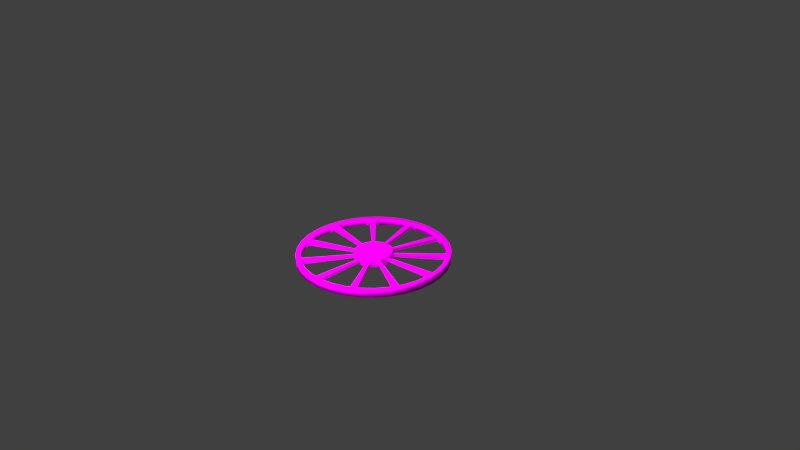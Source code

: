 # Source: Props_K.blend  (saved by Blender 2.73.0; exported with 4.5.12 LTS)
import bpy
from mathutils import Matrix  # noqa: F401  (used for matrix-valued properties, if any)

bpy.ops.wm.read_factory_settings(use_empty=True)
scene = bpy.context.scene
scene.name = 'Scene'

# ---- collections
col_collection_1 = bpy.data.collections.new('Collection 1'); scene.collection.children.link(col_collection_1)

# ---- images (referenced by path relative to the original .blend; pixels are not part of the script)
import os
ASSET_DIR = os.environ.get("B2B_ASSET_DIR", "")  # directory of the original .blend (textures are referenced by path, not embedded)
HERE = os.path.dirname(os.path.abspath(__file__))  # packed textures are extracted next to this script under _unpacked/

def load_image(name, relpath, width, height, colorspace="sRGB"):
    """Load a texture the original file referenced (path relative to the .blend, or extracted next to this script)."""
    p = next((c for c in (os.path.join(HERE, relpath), os.path.join(ASSET_DIR, relpath)) if relpath and os.path.exists(c)), "")
    if p:
        img = bpy.data.images.load(p, check_existing=True)
        img.name = name
    else:  # same state as the original file: an image datablock whose file is absent (Cycles renders it pink)
        img = bpy.data.images.new(name, width, height)
        img.source = "FILE"
        img.filepath = "//" + (relpath or name)
    img.colorspace_settings.name = colorspace
    return img
img_tex_wheel_png = load_image('tex_wheel.png', 'tex_wheel.png', 1024, 1024, 'sRGB')

# ---- materials (node trees are filled in below, after node groups)
mat_mat_props_k = bpy.data.materials.new('mat_props_k')
mat_mat_props_k.alpha_threshold = 0.0
mat_mat_props_k.roughness = 0.5

# ---- material node trees
mat_mat_props_k.use_nodes = True; mat_mat_props_k.node_tree.nodes.clear()
_N = mat_mat_props_k.node_tree.nodes; _L = mat_mat_props_k.node_tree.links
n0 = _N.new('ShaderNodeOutputMaterial'); n0.name = 'Вывод материала'; n0.location = (300, 300)
n1 = _N.new('ShaderNodeBsdfDiffuse'); n1.name = 'Диффузный BSDF'; n1.location = (10, 300)
n2 = _N.new('ShaderNodeTexImage'); n2.name = 'Изображение-текстура'; n2.location = (12, 154)
n2.width = 140
n2.image = img_tex_wheel_png
_L.new(n1.outputs[0], n0.inputs[0])
_L.new(n2.outputs[0], n1.inputs[0])
n0.is_active_output = True

# ---- world
world_world = bpy.data.worlds.new('World'); scene.world = world_world
world_world.color = (0.05088, 0.05088, 0.05088)
world_world.use_sun_shadow = False
world_world.sun_shadow_jitter_overblur = 0.0
world_world.cycles.sampling_method = 'MANUAL'
world_world.cycles.sample_map_resolution = 256

# ---- cameras
cam_camera = bpy.data.cameras.new('Camera')
cam_camera.clip_end = 100.0
cam_camera.lens = 35.0
cam_camera.sensor_width = 32.0
cam_camera.sensor_height = 18.0
cam_camera.ortho_scale = 7.314
cam_camera.dof.focus_distance = 0.0

# ---- lights
light_x = bpy.data.lights.new('Область', 'AREA')
light_x.transmission_factor = 0.0
light_x.energy = 78.54
light_x.shadow_buffer_clip_start = 0.5
light_x.shadow_soft_size = 0.1
light_x.shadow_maximum_resolution = 0.006
light_x.use_absolute_resolution = True
light_x.size = 0.1
light_x.size_y = 0.1
light_x.cycles.use_multiple_importance_sampling = False

# ---- meshes
me_002 = bpy.data.meshes.new('Цилиндр.002')
me_002.from_pydata([(-0.01709, 0.1216, 0.06679), (-1.418e-09, 2.045e-08, 0.05027), (-0.03419, 0.2433, -0.05615), (-0.03419, 0.2433, 0.05615), (0.03573, 0.243, -0.05615), (0.03573, 0.243, 0.05615), (0.1028, 0.2231, -0.05615), (0.1028, 0.2231, 0.05615), (0.1615, 0.1851, -0.05615), (0.1615, 0.1851, 0.05615), (0.2071, 0.1322, -0.05615), (0.2071, 0.1322, 0.05615), (0.2359, 0.06846, -0.05615), (0.2359, 0.06846, 0.05615), (0.2457, -0.0007796, -0.05615), (0.2457, -0.0007796, 0.05615), (0.2355, -0.06996, -0.05615), (0.2355, -0.06996, 0.05615), (0.2062, -0.1335, -0.05615), (0.2062, -0.1335, 0.05615), (0.1603, -0.1862, -0.05615), (0.1603, -0.1862, 0.05615), (0.1013, -0.2238, -0.05615), (0.1013, -0.2238, 0.05615), (0.03419, -0.2433, -0.05615), (0.03419, -0.2433, 0.05615), (-0.03573, -0.243, -0.05615), (-0.03573, -0.243, 0.05615), (-0.1028, -0.2231, -0.05615), (-0.1028, -0.2231, 0.05615), (-0.1615, -0.1851, -0.05615), (-0.1615, -0.1851, 0.05615), (-0.2071, -0.1322, -0.05615), (-0.2071, -0.1322, 0.05615), (-0.2359, -0.06846, -0.05615), (-0.2359, -0.06846, 0.05615), (-0.2457, 0.0007794, -0.05615), (-0.2457, 0.0007794, 0.05615), (-0.2355, 0.06996, -0.05615), (-0.2355, 0.06996, 0.05615), (-0.2062, 0.1335, -0.05615), (-0.2062, 0.1335, 0.05615), (-0.1603, 0.1862, -0.05615), (-0.1603, 0.1862, 0.05615), (-0.1013, 0.2238, -0.05615), (-0.1013, 0.2238, 0.05615), (-0.05338, 0.2504, -0.01783), (-0.05338, 0.2504, 0.01783), (0.05511, 0.25, -0.01769), (0.05511, 0.25, 0.01769), (0.0903, 0.2395, -0.01769), (0.0903, 0.2395, 0.01769), (0.1815, 0.1805, -0.01769), (0.1815, 0.1805, 0.01769), (0.2055, 0.1527, -0.01769), (0.2055, 0.1527, 0.01769), (0.2503, 0.05371, -0.01769), (0.2503, 0.05371, 0.01769), (0.2554, 0.01736, -0.01769), (0.2554, 0.01736, 0.01769), (0.2396, -0.09013, -0.01769), (0.2396, -0.09013, 0.01769), (0.2242, -0.1235, -0.01769), (0.2242, -0.1235, 0.01769), (0.1528, -0.2054, -0.01769), (0.1528, -0.2054, 0.01769), (0.1219, -0.2251, -0.01769), (0.1219, -0.2251, 0.01769), (0.01754, -0.2554, -0.01769), (0.01754, -0.2554, 0.01769), (-0.01916, -0.2553, -0.01769), (-0.01916, -0.2553, 0.01769), (-0.1233, -0.2243, -0.01769), (-0.1233, -0.2243, 0.01769), (-0.1541, -0.2044, -0.01769), (-0.1541, -0.2044, 0.01769), (-0.225, -0.122, -0.01769), (-0.225, -0.122, 0.01769), (-0.2402, -0.08861, -0.01769), (-0.2402, -0.08861, 0.01769), (-0.2553, 0.01898, -0.01769), (-0.2553, 0.01898, 0.01769), (-0.2499, 0.0553, -0.01769), (-0.2499, 0.0553, 0.01769), (-0.2045, 0.154, -0.01769), (-0.2045, 0.154, 0.01769), (-0.1804, 0.1816, -0.01769), (-0.1804, 0.1816, 0.01769), (-0.08892, 0.24, -0.01783), (-0.08892, 0.24, 0.01783), (0.0, 1.0, -0.05), (0.0, 1.0, 0.05), (0.1893, 0.9819, -0.05), (0.1893, 0.9819, 0.05), (0.3717, 0.9284, -0.05), (0.3717, 0.9284, 0.05), (0.5406, 0.8413, -0.05), (0.5406, 0.8413, 0.05), (0.6901, 0.7237, -0.05), (0.6901, 0.7237, 0.05), (0.8146, 0.5801, -0.05), (0.8146, 0.5801, 0.05), (0.9096, 0.4154, -0.05), (0.9096, 0.4154, 0.05), (0.9718, 0.2358, -0.05), (0.9718, 0.2358, 0.05), (0.9989, 0.04758, -0.05), (0.9989, 0.04758, 0.05), (0.9898, -0.1423, -0.05), (0.9898, -0.1423, 0.05), (0.945, -0.3271, -0.05), (0.945, -0.3271, 0.05), (0.866, -0.5, -0.05), (0.866, -0.5, 0.05), (0.7557, -0.6549, -0.05), (0.7557, -0.6549, 0.05), (0.6182, -0.7861, -0.05), (0.6182, -0.7861, 0.05), (0.4582, -0.8888, -0.05), (0.4582, -0.8888, 0.05), (0.2817, -0.9595, -0.05), (0.2817, -0.9595, 0.05), (0.09506, -0.9955, -0.05), (0.09506, -0.9955, 0.05), (-0.09506, -0.9955, -0.05), (-0.09506, -0.9955, 0.05), (-0.2817, -0.9595, -0.05), (-0.2817, -0.9595, 0.05), (-0.4582, -0.8888, -0.05), (-0.4582, -0.8888, 0.05), (-0.6182, -0.7861, -0.05), (-0.6182, -0.7861, 0.05), (-0.7558, -0.6549, -0.05), (-0.7558, -0.6549, 0.05), (-0.866, -0.5, -0.05), (-0.866, -0.5, 0.05), (-0.945, -0.3271, -0.05), (-0.945, -0.3271, 0.05), (-0.9898, -0.1423, -0.05), (-0.9898, -0.1423, 0.05), (-0.9989, 0.04758, -0.05), (-0.9989, 0.04758, 0.05), (-0.9718, 0.2358, -0.05), (-0.9718, 0.2358, 0.05), (-0.9096, 0.4154, -0.05), (-0.9096, 0.4154, 0.05), (-0.8146, 0.5801, -0.05), (-0.8146, 0.5801, 0.05), (-0.6901, 0.7237, -0.05), (-0.6901, 0.7237, 0.05), (-0.5406, 0.8413, -0.05), (-0.5406, 0.8413, 0.05), (-0.3717, 0.9284, -0.05), (-0.3717, 0.9284, 0.05), (-0.1892, 0.9819, -0.05), (-0.1892, 0.9819, 0.05), (3.576e-09, 0.94, -0.047), (3.576e-09, 0.94, 0.047), (0.1779, 0.923, -0.047), (0.1779, 0.923, 0.047), (0.3494, 0.8727, -0.047), (0.3494, 0.8727, 0.047), (0.5082, 0.7908, -0.047), (0.5082, 0.7908, 0.047), (0.6487, 0.6803, -0.047), (0.6487, 0.6803, 0.047), (0.7657, 0.5453, -0.047), (0.7657, 0.5453, 0.047), (0.8551, 0.3905, -0.047), (0.8551, 0.3905, 0.047), (0.9135, 0.2216, -0.047), (0.9135, 0.2216, 0.047), (0.9389, 0.04473, -0.047), (0.9389, 0.04473, 0.047), (0.9304, -0.1338, -0.047), (0.9304, -0.1338, 0.047), (0.8883, -0.3074, -0.047), (0.8883, -0.3074, 0.047), (0.8141, -0.47, -0.047), (0.8141, -0.47, 0.047), (0.7104, -0.6156, -0.047), (0.7104, -0.6156, 0.047), (0.5811, -0.7389, -0.047), (0.5811, -0.7389, 0.047), (0.4307, -0.8355, -0.047), (0.4307, -0.8355, 0.047), (0.2648, -0.9019, -0.047), (0.2648, -0.9019, 0.047), (0.08935, -0.9357, -0.047), (0.08935, -0.9357, 0.047), (-0.08935, -0.9357, -0.047), (-0.08935, -0.9357, 0.047), (-0.2648, -0.9019, -0.047), (-0.2648, -0.9019, 0.047), (-0.4307, -0.8355, -0.047), (-0.4307, -0.8355, 0.047), (-0.5811, -0.7389, -0.047), (-0.5811, -0.7389, 0.047), (-0.7104, -0.6156, -0.047), (-0.7104, -0.6156, 0.047), (-0.8141, -0.47, -0.047), (-0.8141, -0.47, 0.047), (-0.8883, -0.3074, -0.047), (-0.8883, -0.3074, 0.047), (-0.9304, -0.1338, -0.047), (-0.9304, -0.1338, 0.047), (-0.9389, 0.04473, -0.047), (-0.9389, 0.04473, 0.047), (-0.9135, 0.2216, -0.047), (-0.9135, 0.2216, 0.047), (-0.8551, 0.3905, -0.047), (-0.8551, 0.3905, 0.047), (-0.7657, 0.5453, -0.047), (-0.7657, 0.5453, 0.047), (-0.6487, 0.6803, -0.047), (-0.6487, 0.6803, 0.047), (-0.5082, 0.7908, -0.047), (-0.5082, 0.7908, 0.047), (-0.3494, 0.8727, -0.047), (-0.3494, 0.8727, 0.047), (-0.1779, 0.923, -0.047), (-0.1779, 0.923, 0.047), (0.2163, 0.8921, -0.02303), (0.2163, 0.8921, 0.02303), (0.3003, 0.8674, -0.02303), (0.3003, 0.8674, 0.02303), (0.6643, 0.6335, -0.02303), (0.6643, 0.6335, 0.02303), (0.7216, 0.5674, -0.02303), (0.7216, 0.5674, 0.02303), (0.9013, 0.1738, -0.02303), (0.9013, 0.1738, 0.02303), (0.9138, 0.08716, -0.02303), (0.9138, 0.08716, 0.02303), (0.8522, -0.3411, -0.02303), (0.8522, -0.3411, 0.02303), (0.8158, -0.4207, -0.02303), (0.8158, -0.4207, 0.02303), (0.5325, -0.7477, -0.02303), (0.5325, -0.7477, 0.02303), (0.4589, -0.795, -0.02303), (0.4589, -0.795, 0.02303), (0.04378, -0.9169, -0.02303), (0.04378, -0.9169, 0.02303), (-0.04378, -0.9169, -0.02303), (-0.04378, -0.9169, 0.02303), (-0.4589, -0.795, -0.02303), (-0.4589, -0.795, 0.02303), (-0.5325, -0.7477, -0.02303), (-0.5325, -0.7477, 0.02303), (-0.8158, -0.4207, -0.02303), (-0.8158, -0.4207, 0.02303), (-0.8522, -0.3411, -0.02303), (-0.8522, -0.3411, 0.02303), (-0.9138, 0.08716, -0.02303), (-0.9138, 0.08716, 0.02303), (-0.9013, 0.1738, -0.02303), (-0.9013, 0.1738, 0.02303), (-0.7216, 0.5674, -0.02303), (-0.7216, 0.5674, 0.02303), (-0.6643, 0.6335, -0.02303), (-0.6643, 0.6335, 0.02303), (-0.3003, 0.8674, -0.02303), (-0.3003, 0.8674, 0.02303), (-0.2163, 0.8921, -0.02303), (-0.2163, 0.8921, 0.02303), (0.01787, 0.1215, -0.03963), (-0.01709, 0.1216, -0.03963), (0.05138, 0.1116, -0.03963), (0.08073, 0.09257, -0.03963), (0.1035, 0.06608, -0.03963), (0.118, 0.03423, -0.03963), (0.1228, -0.0003898, -0.03963), (0.1177, -0.03498, -0.03963), (0.1031, -0.06673, -0.03963), (0.08014, -0.09308, -0.03963), (0.05067, -0.1119, -0.03963), (0.01709, -0.1216, -0.03963), (-0.01787, -0.1215, -0.03963), (-0.05138, -0.1116, -0.03963), (-0.08073, -0.09257, -0.03963), (-0.1035, -0.06608, -0.03963), (-0.118, -0.03423, -0.03963), (-0.1228, 0.0003897, -0.03963), (-0.1177, 0.03498, -0.03963), (-0.1031, 0.06673, -0.03963), (-0.08014, 0.09308, -0.03963), (-0.05067, 0.1119, -0.03963), (0.01787, 0.1215, 0.06679), (0.05138, 0.1116, 0.06679), (0.08073, 0.09257, 0.06679), (0.1035, 0.06608, 0.06679), (0.118, 0.03423, 0.06679), (0.1228, -0.0003898, 0.06679), (0.1177, -0.03498, 0.06679), (0.1031, -0.06673, 0.06679), (0.08014, -0.09308, 0.06679), (0.05067, -0.1119, 0.06679), (0.01709, -0.1216, 0.06679), (-0.01787, -0.1215, 0.06679), (-0.05138, -0.1116, 0.06679), (-0.08073, -0.09257, 0.06679), (-0.1035, -0.06608, 0.06679), (-0.118, -0.03423, 0.06679), (-0.1228, 0.0003897, 0.06679), (-0.1177, 0.03498, 0.06679), (-0.1031, 0.06673, 0.06679), (-0.08014, 0.09308, 0.06679), (-0.05067, 0.1119, 0.06679)], [], [(267, 2, 4, 266), (288, 5, 3, 0), (2, 3, 5, 4), (266, 4, 6, 268), (289, 7, 5, 288), (268, 6, 8, 269), (290, 9, 7, 289), (6, 7, 9, 8), (269, 8, 10, 270), (291, 11, 9, 290), (270, 10, 12, 271), (292, 13, 11, 291), (10, 11, 13, 12), (271, 12, 14, 272), (293, 15, 13, 292), (272, 14, 16, 273), (294, 17, 15, 293), (14, 15, 17, 16), (273, 16, 18, 274), (295, 19, 17, 294), (274, 18, 20, 275), (296, 21, 19, 295), (18, 19, 21, 20), (275, 20, 22, 276), (297, 23, 21, 296), (276, 22, 24, 277), (298, 25, 23, 297), (22, 23, 25, 24), (277, 24, 26, 278), (299, 27, 25, 298), (278, 26, 28, 279), (300, 29, 27, 299), (26, 27, 29, 28), (279, 28, 30, 280), (301, 31, 29, 300), (280, 30, 32, 281), (302, 33, 31, 301), (30, 31, 33, 32), (281, 32, 34, 282), (303, 35, 33, 302), (282, 34, 36, 283), (304, 37, 35, 303), (34, 35, 37, 36), (283, 36, 38, 284), (305, 39, 37, 304), (284, 38, 40, 285), (306, 41, 39, 305), (38, 39, 41, 40), (285, 40, 42, 286), (307, 43, 41, 306), (286, 42, 44, 287), (308, 45, 43, 307), (42, 43, 45, 44), (287, 44, 2, 267), (0, 3, 45, 308), (2, 44, 88, 46), (37, 39, 83, 81), (3, 2, 46, 47), (24, 25, 69, 68), (5, 7, 51, 49), (34, 32, 76, 78), (27, 26, 70, 71), (41, 43, 87, 85), (28, 29, 73, 72), (38, 36, 80, 82), (31, 30, 74, 75), (9, 11, 55, 53), (6, 4, 48, 50), (32, 33, 77, 76), (42, 40, 84, 86), (13, 15, 59, 57), (35, 34, 78, 79), (10, 8, 52, 54), (36, 37, 81, 80), (45, 3, 47, 89), (39, 38, 82, 83), (4, 5, 49, 48), (17, 19, 63, 61), (40, 41, 85, 84), (7, 6, 50, 51), (14, 12, 56, 58), (43, 42, 86, 87), (21, 23, 67, 65), (8, 9, 53, 52), (44, 45, 89, 88), (18, 16, 60, 62), (11, 10, 54, 55), (12, 13, 57, 56), (25, 27, 71, 69), (15, 14, 58, 59), (22, 20, 64, 66), (29, 31, 75, 73), (16, 17, 61, 60), (26, 24, 68, 70), (19, 18, 62, 63), (20, 21, 65, 64), (33, 35, 79, 77), (23, 22, 66, 67), (30, 28, 72, 74), (90, 91, 93, 92), (92, 93, 95, 94), (94, 95, 97, 96), (96, 97, 99, 98), (98, 99, 101, 100), (100, 101, 103, 102), (102, 103, 105, 104), (104, 105, 107, 106), (106, 107, 109, 108), (108, 109, 111, 110), (110, 111, 113, 112), (112, 113, 115, 114), (114, 115, 117, 116), (116, 117, 119, 118), (118, 119, 121, 120), (120, 121, 123, 122), (122, 123, 125, 124), (124, 125, 127, 126), (126, 127, 129, 128), (128, 129, 131, 130), (130, 131, 133, 132), (132, 133, 135, 134), (134, 135, 137, 136), (136, 137, 139, 138), (138, 139, 141, 140), (140, 141, 143, 142), (142, 143, 145, 144), (144, 145, 147, 146), (146, 147, 149, 148), (148, 149, 151, 150), (150, 151, 153, 152), (152, 153, 155, 154), (154, 155, 91, 90), (156, 158, 159, 157), (184, 240, 238, 182), (160, 162, 163, 161), (162, 164, 165, 163), (194, 246, 247, 195), (166, 168, 169, 167), (168, 170, 171, 169), (203, 253, 252, 202), (172, 174, 175, 173), (174, 176, 177, 175), (213, 259, 261, 215), (178, 180, 181, 179), (180, 182, 183, 181), (176, 234, 235, 177), (184, 186, 187, 185), (186, 188, 189, 187), (166, 228, 226, 164), (190, 192, 193, 191), (192, 194, 195, 193), (185, 241, 240, 184), (196, 198, 199, 197), (198, 200, 201, 199), (195, 247, 249, 197), (202, 204, 205, 203), (204, 206, 207, 205), (208, 256, 254, 206), (208, 210, 211, 209), (210, 212, 213, 211), (218, 262, 263, 219), (214, 216, 217, 215), (216, 218, 219, 217), (158, 222, 223, 159), (220, 156, 157, 221), (117, 183, 185, 119), (143, 209, 211, 145), (147, 213, 215, 149), (118, 184, 182, 116), (92, 158, 156, 90), (122, 188, 186, 120), (105, 171, 173, 107), (109, 175, 177, 111), (152, 218, 216, 150), (135, 201, 203, 137), (90, 156, 220, 154), (110, 176, 174, 108), (139, 205, 207, 141), (114, 180, 178, 112), (97, 163, 165, 99), (101, 167, 169, 103), (144, 210, 208, 142), (127, 193, 195, 129), (148, 214, 212, 146), (102, 168, 166, 100), (131, 197, 199, 133), (106, 172, 170, 104), (93, 159, 161, 95), (119, 185, 187, 121), (136, 202, 200, 134), (140, 206, 204, 138), (94, 160, 158, 92), (123, 189, 191, 125), (98, 164, 162, 96), (153, 219, 221, 155), (111, 177, 179, 113), (128, 194, 192, 126), (132, 198, 196, 130), (115, 181, 183, 117), (145, 211, 213, 147), (149, 215, 217, 151), (120, 186, 184, 118), (103, 169, 171, 105), (124, 190, 188, 122), (107, 173, 175, 109), (150, 216, 214, 148), (154, 220, 218, 152), (137, 203, 205, 139), (112, 178, 176, 110), (141, 207, 209, 143), (95, 161, 163, 97), (99, 165, 167, 101), (116, 182, 180, 114), (142, 208, 206, 140), (146, 212, 210, 144), (129, 195, 197, 131), (104, 170, 168, 102), (133, 199, 201, 135), (91, 157, 159, 93), (108, 174, 172, 106), (134, 200, 198, 132), (138, 204, 202, 136), (121, 187, 189, 123), (96, 162, 160, 94), (125, 191, 193, 127), (151, 217, 219, 153), (100, 166, 164, 98), (155, 221, 157, 91), (126, 192, 190, 124), (130, 196, 194, 128), (113, 179, 181, 115), (171, 231, 233, 173), (161, 225, 224, 160), (221, 265, 264, 220), (212, 258, 259, 213), (179, 237, 236, 178), (202, 252, 250, 200), (189, 243, 245, 191), (170, 230, 231, 171), (160, 224, 222, 158), (220, 264, 262, 218), (207, 255, 257, 209), (197, 249, 248, 196), (188, 242, 243, 189), (178, 236, 234, 176), (165, 227, 229, 167), (215, 261, 260, 214), (183, 239, 241, 185), (173, 233, 232, 172), (206, 254, 255, 207), (196, 248, 246, 194), (164, 226, 227, 165), (214, 260, 258, 212), (201, 251, 253, 203), (191, 245, 244, 190), (159, 223, 225, 161), (182, 238, 239, 183), (172, 232, 230, 170), (219, 263, 265, 221), (209, 257, 256, 208), (190, 244, 242, 188), (177, 235, 237, 179), (167, 229, 228, 166), (200, 250, 251, 201), (76, 250, 252, 78), (78, 252, 253, 79), (79, 253, 251, 77), (77, 251, 250, 76), (72, 246, 248, 74), (74, 248, 249, 75), (75, 249, 247, 73), (73, 247, 246, 72), (80, 254, 256, 82), (82, 256, 257, 83), (83, 257, 255, 81), (81, 255, 254, 80), (68, 242, 244, 70), (70, 244, 245, 71), (71, 245, 243, 69), (69, 243, 242, 68), (64, 238, 240, 66), (66, 240, 241, 67), (67, 241, 239, 65), (65, 239, 238, 64), (60, 234, 236, 62), (62, 236, 237, 63), (63, 237, 235, 61), (61, 235, 234, 60), (56, 230, 232, 58), (58, 232, 233, 59), (59, 233, 231, 57), (57, 231, 230, 56), (52, 226, 228, 54), (54, 228, 229, 55), (55, 229, 227, 53), (53, 227, 226, 52), (48, 222, 224, 50), (50, 224, 225, 51), (51, 225, 223, 49), (49, 223, 222, 48), (47, 265, 263, 89), (89, 263, 262, 88), (88, 262, 264, 46), (46, 264, 265, 47), (84, 258, 260, 86), (86, 260, 261, 87), (87, 261, 259, 85), (85, 259, 258, 84), (1, 0, 308), (1, 308, 307), (1, 307, 306), (1, 306, 305), (1, 305, 304), (1, 304, 303), (1, 303, 302), (1, 302, 301), (1, 301, 300), (1, 300, 299), (1, 299, 298), (1, 298, 297), (1, 297, 296), (1, 296, 295), (1, 295, 294), (1, 294, 293), (1, 293, 292), (1, 292, 291), (1, 291, 290), (1, 290, 289), (1, 289, 288), (1, 288, 0), (287, 267, 266, 268, 269, 270, 271, 272, 273, 274, 275, 276, 277, 278, 279, 280, 281, 282, 283, 284, 285, 286)])
me_002.polygons.foreach_set('use_smooth', [0, 0, 0, 0, 0, 0, 0, 0, 0, 0, 0, 0, 0, 0, 0, 0, 0, 0, 0, 0, 0, 0, 0, 0, 0, 0, 0, 0, 0, 0, 0, 0, 0, 0, 0, 0, 0, 0, 0, 0, 0, 0, 0, 0, 0, 0, 0, 0, 0, 0, 0, 0, 0, 0, 0, 0, 0, 0, 0, 0, 0, 0, 0, 0, 0, 0, 0, 0, 0, 0, 0, 0, 0, 0, 0, 0, 0, 0, 0, 0, 0, 0, 0, 0, 0, 0, 0, 0, 0, 0, 0, 0, 0, 0, 0, 0, 0, 0, 0, 1, 1, 1, 1, 1, 1, 1, 1, 1, 1, 1, 1, 1, 1, 1, 1, 1, 1, 1, 1, 1, 1, 1, 1, 1, 1, 1, 1, 1, 1, 1, 1, 1, 1, 0, 1, 1, 0, 1, 1, 0, 1, 1, 0, 1, 1, 0, 1, 1, 0, 1, 1, 0, 1, 1, 0, 1, 1, 0, 1, 1, 0, 1, 1, 0, 1, 0, 0, 0, 0, 0, 0, 0, 0, 0, 0, 0, 0, 0, 0, 0, 0, 0, 0, 0, 0, 0, 0, 0, 0, 0, 0, 0, 0, 0, 0, 0, 0, 0, 0, 0, 0, 0, 0, 0, 0, 0, 0, 0, 0, 0, 0, 0, 0, 0, 0, 0, 0, 0, 0, 0, 0, 0, 0, 0, 0, 0, 0, 0, 0, 0, 0, 0, 0, 0, 0, 0, 0, 0, 0, 0, 0, 0, 0, 0, 0, 0, 0, 0, 0, 0, 0, 0, 0, 0, 0, 0, 0, 0, 0, 0, 0, 0, 0, 0, 0, 0, 0, 0, 0, 0, 0, 0, 0, 0, 0, 0, 0, 0, 0, 0, 0, 0, 0, 0, 0, 0, 0, 0, 0, 0, 0, 0, 0, 0, 0, 0, 0, 0, 0, 0, 0, 0, 0, 0, 0, 0, 0, 0, 0, 0, 0, 0, 0, 0, 0, 0, 0, 0, 0, 0, 0, 0, 0, 0, 0, 0, 0, 0, 0, 0, 0])
_uv = me_002.uv_layers.new(name='UVMap')
_uv.uv.foreach_set('vector', [0.0949, 0.1241, 0.05581, 0.1185, 0.06214, 0.09685, 0.09807, 0.1133, 0.211, 0.2687, 0.1719, 0.2744, 0.1719, 0.2518, 0.211, 0.2574, 0.06609, 0.3045, 0.02998, 0.3045, 0.02998, 0.2829, 0.06609, 0.2829, 0.09807, 0.1133, 0.06214, 0.09685, 0.0743, 0.07787, 0.1041, 0.1038, 0.2141, 0.2795, 0.1782, 0.296, 0.1719, 0.2744, 0.211, 0.2687, 0.1041, 0.1038, 0.0743, 0.07787, 0.09129, 0.0631, 0.1126, 0.09643, 0.2202, 0.289, 0.1904, 0.315, 0.1782, 0.296, 0.2141, 0.2795, 0.1619, 0.38, 0.1619, 0.3907, 0.1565, 0.3907, 0.1565, 0.38, 0.1126, 0.09643, 0.09129, 0.0631, 0.1117, 0.05373, 0.1229, 0.09175, 0.2287, 0.2964, 0.2074, 0.3298, 0.1904, 0.315, 0.2202, 0.289, 0.1229, 0.09175, 0.1117, 0.05373, 0.134, 0.05052, 0.134, 0.09014, 0.2389, 0.3011, 0.2278, 0.3391, 0.2074, 0.3298, 0.2287, 0.2964, 0.2677, 0.3756, 0.2784, 0.3756, 0.2784, 0.3823, 0.2677, 0.3823, 0.134, 0.09014, 0.134, 0.05052, 0.1562, 0.05373, 0.1451, 0.09175, 0.2501, 0.3027, 0.2501, 0.3423, 0.2278, 0.3391, 0.2389, 0.3011, 0.1451, 0.09175, 0.1562, 0.05373, 0.1767, 0.0631, 0.1553, 0.09643, 0.2612, 0.3011, 0.2723, 0.3391, 0.2501, 0.3423, 0.2501, 0.3027, 0.2186, 0.3873, 0.2186, 0.3979, 0.2128, 0.3979, 0.2128, 0.3873, 0.1553, 0.09643, 0.1767, 0.0631, 0.1937, 0.07787, 0.1638, 0.1038, 0.2714, 0.2964, 0.2928, 0.3298, 0.2723, 0.3391, 0.2612, 0.3011, 0.1638, 0.1038, 0.1937, 0.07787, 0.2058, 0.09685, 0.1699, 0.1133, 0.2799, 0.289, 0.3098, 0.315, 0.2928, 0.3298, 0.2714, 0.2964, 0.1728, 0.3873, 0.1728, 0.3766, 0.1784, 0.3766, 0.1784, 0.3873, 0.1699, 0.1133, 0.2058, 0.09685, 0.2122, 0.1185, 0.1731, 0.1241, 0.286, 0.2795, 0.3219, 0.296, 0.3098, 0.315, 0.2799, 0.289, 0.1731, 0.1241, 0.2122, 0.1185, 0.2122, 0.141, 0.1731, 0.1354, 0.2892, 0.2687, 0.3282, 0.2744, 0.3219, 0.296, 0.286, 0.2795, 0.2299, 0.382, 0.2192, 0.382, 0.2192, 0.3753, 0.2299, 0.3753, 0.1731, 0.1354, 0.2122, 0.141, 0.2058, 0.1627, 0.1699, 0.1462, 0.2892, 0.2574, 0.3282, 0.2518, 0.3282, 0.2744, 0.2892, 0.2687, 0.1699, 0.1462, 0.2058, 0.1627, 0.1937, 0.1817, 0.1638, 0.1557, 0.286, 0.2466, 0.3219, 0.2302, 0.3282, 0.2518, 0.2892, 0.2574, 0.1921, 0.3824, 0.1921, 0.3717, 0.1977, 0.3717, 0.1977, 0.3824, 0.1638, 0.1557, 0.1937, 0.1817, 0.1767, 0.1964, 0.1553, 0.1631, 0.2799, 0.2371, 0.3098, 0.2112, 0.3219, 0.2302, 0.286, 0.2466, 0.1553, 0.1631, 0.1767, 0.1964, 0.1562, 0.2058, 0.1451, 0.1678, 0.2714, 0.2298, 0.2928, 0.1964, 0.3098, 0.2112, 0.2799, 0.2371, 0.2022, 0.3971, 0.2022, 0.3864, 0.208, 0.3864, 0.208, 0.3971, 0.1451, 0.1678, 0.1562, 0.2058, 0.134, 0.209, 0.134, 0.1694, 0.2612, 0.2251, 0.2723, 0.187, 0.2928, 0.1964, 0.2714, 0.2298, 0.134, 0.1694, 0.134, 0.209, 0.1117, 0.2058, 0.1229, 0.1678, 0.2501, 0.2235, 0.2501, 0.1838, 0.2723, 0.187, 0.2612, 0.2251, 0.1514, 0.3135, 0.1152, 0.3135, 0.1152, 0.291, 0.1514, 0.291, 0.1229, 0.1678, 0.1117, 0.2058, 0.09129, 0.1964, 0.1126, 0.1631, 0.2389, 0.2251, 0.2278, 0.187, 0.2501, 0.1838, 0.2501, 0.2235, 0.1126, 0.1631, 0.09129, 0.1964, 0.0743, 0.1817, 0.1041, 0.1557, 0.2287, 0.2298, 0.2074, 0.1964, 0.2278, 0.187, 0.2389, 0.2251, 0.3298, 0.381, 0.3298, 0.3916, 0.3244, 0.3916, 0.3244, 0.381, 0.1041, 0.1557, 0.0743, 0.1817, 0.06214, 0.1627, 0.09807, 0.1462, 0.2202, 0.2371, 0.1904, 0.2112, 0.2074, 0.1964, 0.2287, 0.2298, 0.09807, 0.1462, 0.06214, 0.1627, 0.05581, 0.141, 0.0949, 0.1354, 0.2141, 0.2466, 0.1782, 0.2302, 0.1904, 0.2112, 0.2202, 0.2371, 0.06609, 0.3487, 0.02998, 0.3487, 0.02998, 0.3271, 0.06609, 0.3271, 0.0949, 0.1354, 0.05581, 0.141, 0.05581, 0.1185, 0.0949, 0.1241, 0.211, 0.2574, 0.1719, 0.2518, 0.1782, 0.2302, 0.2141, 0.2466, 0.06609, 0.3045, 0.06609, 0.3271, 0.05377, 0.3218, 0.05377, 0.3098, 0.1152, 0.291, 0.1152, 0.2697, 0.1276, 0.2735, 0.1276, 0.2847, 0.02998, 0.3045, 0.06609, 0.3045, 0.05377, 0.3098, 0.0423, 0.3098, 0.2299, 0.3753, 0.2192, 0.3753, 0.2229, 0.3735, 0.2262, 0.3735, 0.02998, 0.2829, 0.02998, 0.264, 0.04235, 0.2663, 0.04235, 0.2763, 0.1514, 0.3135, 0.1514, 0.3354, 0.139, 0.3312, 0.139, 0.3197, 0.8138, 0.1162, 0.8138, 0.1304, 0.8119, 0.1255, 0.8119, 0.121, 0.02998, 0.3678, 0.02998, 0.3487, 0.04235, 0.3554, 0.04235, 0.3654, 0.2848, 0.3147, 0.2848, 0.3254, 0.2829, 0.3218, 0.2829, 0.3184, 0.1514, 0.2697, 0.1514, 0.291, 0.139, 0.2847, 0.139, 0.2735, 0.2022, 0.3864, 0.2022, 0.3971, 0.2003, 0.3934, 0.2003, 0.39, 0.2784, 0.3693, 0.2784, 0.3756, 0.2747, 0.3738, 0.2747, 0.3705, 0.06609, 0.264, 0.06609, 0.2829, 0.05372, 0.2763, 0.05372, 0.2663, 0.2842, 0.3254, 0.2842, 0.3361, 0.2829, 0.3324, 0.2829, 0.3291, 0.06609, 0.3487, 0.06609, 0.3678, 0.05372, 0.3654, 0.05372, 0.3554, 0.2784, 0.3823, 0.2784, 0.3887, 0.2747, 0.3875, 0.2747, 0.3841, 0.1152, 0.3135, 0.1514, 0.3135, 0.139, 0.3197, 0.1276, 0.3197, 0.2677, 0.3756, 0.2677, 0.3693, 0.2714, 0.3705, 0.2714, 0.3738, 0.1514, 0.291, 0.1152, 0.291, 0.1276, 0.2847, 0.139, 0.2847, 0.02998, 0.3271, 0.02998, 0.3045, 0.0423, 0.3098, 0.0423, 0.3218, 0.8142, 0.08776, 0.8142, 0.102, 0.8119, 0.0971, 0.8119, 0.09263, 0.06609, 0.2829, 0.02998, 0.2829, 0.04235, 0.2763, 0.05372, 0.2763, 0.2128, 0.3979, 0.2083, 0.3979, 0.2085, 0.3943, 0.2109, 0.3943, 0.3244, 0.381, 0.3244, 0.3916, 0.3225, 0.388, 0.3225, 0.3846, 0.1619, 0.3907, 0.1619, 0.38, 0.1638, 0.3837, 0.1638, 0.3871, 0.2677, 0.3887, 0.2677, 0.3823, 0.2714, 0.3841, 0.2714, 0.3875, 0.02998, 0.3487, 0.06609, 0.3487, 0.05372, 0.3554, 0.04235, 0.3554, 0.2192, 0.3884, 0.2192, 0.382, 0.2229, 0.3838, 0.2229, 0.3872, 0.8142, 0.102, 0.8142, 0.1162, 0.8119, 0.1113, 0.8119, 0.1068, 0.06609, 0.3271, 0.02998, 0.3271, 0.0423, 0.3218, 0.05377, 0.3218, 0.2083, 0.3873, 0.2128, 0.3873, 0.2109, 0.3909, 0.2085, 0.3909, 0.2784, 0.3756, 0.2677, 0.3756, 0.2714, 0.3738, 0.2747, 0.3738, 0.2677, 0.3823, 0.2784, 0.3823, 0.2747, 0.3841, 0.2714, 0.3841, 0.2192, 0.3753, 0.2192, 0.369, 0.2229, 0.3701, 0.2229, 0.3735, 0.8137, 0.1446, 0.8137, 0.1588, 0.8119, 0.1539, 0.8119, 0.1495, 0.2299, 0.382, 0.2299, 0.3884, 0.2262, 0.3872, 0.2262, 0.3838, 0.1977, 0.3864, 0.2022, 0.3864, 0.2003, 0.39, 0.1979, 0.39, 0.2128, 0.3873, 0.2128, 0.3979, 0.2109, 0.3943, 0.2109, 0.3909, 0.2299, 0.369, 0.2299, 0.3753, 0.2262, 0.3735, 0.2262, 0.3701, 0.1728, 0.3766, 0.1728, 0.3873, 0.1709, 0.3836, 0.1709, 0.3803, 0.8138, 0.1304, 0.8138, 0.1446, 0.8119, 0.1397, 0.8119, 0.1353, 0.1152, 0.3354, 0.1152, 0.3135, 0.1276, 0.3197, 0.1276, 0.3312, 0.2192, 0.382, 0.2299, 0.382, 0.2262, 0.3838, 0.2229, 0.3838, 0.2022, 0.3971, 0.1977, 0.3971, 0.1979, 0.3934, 0.2003, 0.3934, 0.3277, 0.7849, 0.2955, 0.7849, 0.2955, 0.7279, 0.3277, 0.7279, 0.3277, 0.7279, 0.2955, 0.7279, 0.2955, 0.6763, 0.3277, 0.6763, 0.2445, 0.8986, 0.2273, 0.8986, 0.2273, 0.8736, 0.2445, 0.8736, 0.2445, 0.8736, 0.2273, 0.8736, 0.2273, 0.845, 0.2445, 0.845, 0.2445, 0.845, 0.2273, 0.845, 0.2273, 0.8138, 0.2445, 0.8138, 0.2445, 0.8138, 0.2273, 0.8138, 0.2273, 0.7812, 0.2445, 0.7812, 0.2445, 0.7812, 0.2273, 0.7812, 0.2273, 0.7483, 0.2445, 0.7483, 0.2445, 0.7483, 0.2273, 0.7483, 0.2273, 0.7163, 0.2445, 0.7163, 0.2445, 0.7163, 0.2273, 0.7163, 0.2273, 0.6864, 0.2445, 0.6864, 0.2445, 0.6864, 0.2273, 0.6864, 0.2273, 0.6596, 0.2445, 0.6596, 0.2445, 0.6596, 0.2273, 0.6596, 0.2273, 0.637, 0.2445, 0.637, 0.2544, 0.8677, 0.2408, 0.8677, 0.2408, 0.8473, 0.2544, 0.8473, 0.2544, 0.8473, 0.2408, 0.8473, 0.2408, 0.8243, 0.2544, 0.8243, 0.2544, 0.8243, 0.2408, 0.8243, 0.2408, 0.7994, 0.2544, 0.7994, 0.2544, 0.7994, 0.2408, 0.7994, 0.2408, 0.7736, 0.2544, 0.7736, 0.2544, 0.7736, 0.2408, 0.7736, 0.2408, 0.7478, 0.2544, 0.7478, 0.2544, 0.7478, 0.2408, 0.7478, 0.2408, 0.7229, 0.2544, 0.7229, 0.2544, 0.7229, 0.2408, 0.7229, 0.2408, 0.6998, 0.2544, 0.6998, 0.2544, 0.6998, 0.2408, 0.6998, 0.2408, 0.6794, 0.2544, 0.6794, 0.05126, 0.7836, 0.08342, 0.7836, 0.08342, 0.8257, 0.05126, 0.8257, 0.05126, 0.8257, 0.08342, 0.8257, 0.08342, 0.8754, 0.05126, 0.8754, 0.2994, 0.8644, 0.2835, 0.8644, 0.2835, 0.8369, 0.2994, 0.8369, 0.2994, 0.8369, 0.2835, 0.8369, 0.2835, 0.8075, 0.2994, 0.8075, 0.2994, 0.8075, 0.2835, 0.8075, 0.2835, 0.7772, 0.2994, 0.7772, 0.2994, 0.7772, 0.2835, 0.7772, 0.2835, 0.7472, 0.2994, 0.7472, 0.2994, 0.7472, 0.2835, 0.7472, 0.2835, 0.7185, 0.2994, 0.7185, 0.2994, 0.7185, 0.2835, 0.7185, 0.2835, 0.6922, 0.2994, 0.6922, 0.2994, 0.6922, 0.2835, 0.6922, 0.2835, 0.6692, 0.2994, 0.6692, 0.2604, 0.9206, 0.2283, 0.9206, 0.2283, 0.869, 0.2604, 0.869, 0.2604, 0.869, 0.2283, 0.869, 0.2283, 0.8121, 0.2604, 0.8121, 0.2604, 0.8121, 0.2283, 0.8121, 0.2283, 0.7519, 0.2604, 0.7519, 0.2604, 0.7519, 0.2283, 0.7519, 0.2283, 0.6905, 0.2604, 0.6905, 0.2604, 0.6905, 0.2283, 0.6905, 0.2283, 0.6303, 0.2604, 0.6303, 0.1197, 0.7504, 0.1197, 0.8039, 0.08943, 0.8039, 0.08943, 0.7504, 0.2108, 0.7398, 0.2072, 0.7341, 0.2072, 0.7217, 0.2108, 0.7144, 0.1011, 0.6536, 0.1011, 0.6954, 0.07084, 0.6954, 0.07084, 0.6536, 0.1203, 0.949, 0.1203, 0.9056, 0.1506, 0.9056, 0.1506, 0.949, 0.1183, 0.9191, 0.1106, 0.9346, 0.0958, 0.9346, 0.08809, 0.9191, 0.1162, 0.6338, 0.1162, 0.6882, 0.086, 0.6882, 0.086, 0.6338, 0.1162, 0.6882, 0.1162, 0.7452, 0.086, 0.7452, 0.086, 0.6882, 0.1538, 0.7674, 0.1461, 0.7818, 0.1313, 0.7818, 0.1236, 0.7674, 0.1162, 0.8028, 0.1162, 0.8589, 0.086, 0.8589, 0.086, 0.8028, 0.1162, 0.8589, 0.1162, 0.9115, 0.086, 0.9115, 0.086, 0.8589, 0.2486, 0.77, 0.2563, 0.7856, 0.2563, 0.8094, 0.2486, 0.8184, 0.4026, 0.6928, 0.4026, 0.7381, 0.3724, 0.7381, 0.3724, 0.6928, 0.2108, 0.6909, 0.2108, 0.7144, 0.1969, 0.7144, 0.1969, 0.6909, 0.2767, 0.5582, 0.2725, 0.556, 0.2725, 0.5516, 0.2767, 0.5493, 0.2108, 0.7398, 0.2108, 0.7662, 0.1969, 0.7662, 0.1969, 0.7398, 0.2108, 0.7662, 0.2108, 0.7925, 0.1969, 0.7925, 0.1969, 0.7662, 0.1203, 0.8559, 0.128, 0.8655, 0.128, 0.8899, 0.1203, 0.9056, 0.2108, 0.818, 0.2108, 0.8415, 0.1969, 0.8415, 0.1969, 0.818, 0.2108, 0.8415, 0.2108, 0.8623, 0.1969, 0.8623, 0.1969, 0.8415, 0.1969, 0.7398, 0.2004, 0.7341, 0.2072, 0.7341, 0.2108, 0.7398, 0.2147, 0.7267, 0.2147, 0.7793, 0.1845, 0.7793, 0.1845, 0.7267, 0.1236, 0.8811, 0.1236, 0.825, 0.1538, 0.825, 0.1538, 0.8811, 0.08809, 0.9191, 0.0958, 0.9346, 0.0958, 0.9577, 0.08809, 0.9662, 0.1236, 0.7674, 0.1236, 0.7104, 0.1538, 0.7104, 0.1538, 0.7674, 0.1236, 0.7104, 0.1236, 0.656, 0.1538, 0.656, 0.1538, 0.7104, 0.07358, 0.9155, 0.06587, 0.8998, 0.06587, 0.8754, 0.07358, 0.8657, 0.07358, 0.9155, 0.07358, 0.9589, 0.04336, 0.9589, 0.04336, 0.9155, 0.2788, 0.7283, 0.2788, 0.77, 0.2486, 0.77, 0.2486, 0.7283, 0.1939, 0.7415, 0.1862, 0.7562, 0.1714, 0.7562, 0.1637, 0.7415, 0.1939, 0.6314, 0.1939, 0.6849, 0.1637, 0.6849, 0.1637, 0.6314, 0.1939, 0.6849, 0.1939, 0.7415, 0.1637, 0.7415, 0.1637, 0.6849, 0.06228, 0.7324, 0.05024, 0.7246, 0.05024, 0.7098, 0.06228, 0.7021, 0.1939, 0.7991, 0.1939, 0.8557, 0.1637, 0.8557, 0.1637, 0.7991, 0.2747, 0.8186, 0.2691, 0.8249, 0.2488, 0.81, 0.2531, 0.8028, 0.2223, 0.7739, 0.2208, 0.7783, 0.2071, 0.7753, 0.2077, 0.7706, 0.1928, 0.7702, 0.1931, 0.7749, 0.1792, 0.7771, 0.178, 0.7725, 0.2377, 0.7702, 0.2378, 0.7748, 0.2242, 0.7763, 0.2233, 0.7718, 0.1778, 0.8952, 0.1817, 0.8899, 0.1987, 0.8997, 0.1959, 0.9057, 0.2661, 0.7754, 0.2645, 0.7796, 0.2514, 0.7759, 0.2522, 0.7715, 0.1707, 0.7691, 0.1724, 0.7786, 0.1445, 0.7864, 0.141, 0.7774, 0.1134, 0.7911, 0.1186, 0.7993, 0.0956, 0.8169, 0.08898, 0.8098, 0.2264, 0.7689, 0.2311, 0.7733, 0.2192, 0.7884, 0.2138, 0.785, 0.2672, 0.8112, 0.263, 0.8135, 0.2552, 0.8018, 0.2589, 0.7988, 0.2595, 0.7453, 0.2622, 0.7511, 0.2456, 0.7607, 0.2418, 0.7555, 0.1621, 0.7294, 0.1668, 0.734, 0.1547, 0.7494, 0.1491, 0.7459, 0.2483, 0.7882, 0.2453, 0.7919, 0.2337, 0.7839, 0.236, 0.7798, 0.1959, 0.7052, 0.1987, 0.7112, 0.1817, 0.7211, 0.1778, 0.7157, 0.2887, 0.7933, 0.2834, 0.8014, 0.2578, 0.7878, 0.2615, 0.7789, 0.232, 0.7698, 0.2301, 0.7793, 0.2013, 0.7762, 0.2014, 0.7665, 0.1968, 0.8431, 0.2032, 0.8431, 0.205, 0.8623, 0.1987, 0.8635, 0.1498, 0.7863, 0.1517, 0.7945, 0.1278, 0.8024, 0.1244, 0.7947, 0.2045, 0.8031, 0.2104, 0.8055, 0.205, 0.824, 0.1987, 0.8228, 0.1317, 0.8055, 0.1383, 0.8055, 0.1402, 0.8251, 0.1337, 0.8263, 0.101, 0.8076, 0.1058, 0.8146, 0.08656, 0.8307, 0.08054, 0.8248, 0.1396, 0.7645, 0.1457, 0.767, 0.1402, 0.7859, 0.1337, 0.7846, 0.3326, 0.836, 0.3246, 0.8415, 0.3059, 0.8195, 0.3127, 0.8126, 0.2531, 0.8028, 0.2488, 0.81, 0.2261, 0.7992, 0.229, 0.7913, 0.2264, 0.9174, 0.2311, 0.9129, 0.2456, 0.9255, 0.2418, 0.9308, 0.2045, 0.8831, 0.2104, 0.8807, 0.2192, 0.8978, 0.2138, 0.9013, 0.1621, 0.8815, 0.1668, 0.877, 0.1817, 0.8899, 0.1778, 0.8952, 0.2031, 0.7846, 0.2017, 0.7929, 0.1766, 0.7914, 0.1764, 0.7829, 0.1396, 0.8464, 0.1457, 0.844, 0.1547, 0.8615, 0.1491, 0.8651, 0.1512, 0.7853, 0.154, 0.7891, 0.1436, 0.7985, 0.1401, 0.7953, 0.08898, 0.8098, 0.0956, 0.8169, 0.07636, 0.8385, 0.06851, 0.8328, 0.3003, 0.8015, 0.2966, 0.8042, 0.2875, 0.794, 0.2906, 0.7907, 0.3126, 0.8276, 0.3082, 0.8287, 0.3035, 0.8159, 0.3077, 0.8139, 0.2929, 0.8382, 0.2861, 0.8433, 0.2691, 0.8249, 0.2747, 0.8186, 0.2077, 0.7706, 0.2071, 0.7753, 0.1931, 0.7749, 0.1928, 0.7702, 0.178, 0.7725, 0.1792, 0.7771, 0.166, 0.7819, 0.164, 0.7777, 0.2522, 0.7715, 0.2514, 0.7759, 0.2378, 0.7748, 0.2377, 0.7702, 0.2014, 0.7665, 0.2013, 0.7762, 0.1724, 0.7786, 0.1707, 0.7691, 0.2791, 0.7819, 0.2767, 0.7857, 0.2645, 0.7796, 0.2661, 0.7754, 0.141, 0.7774, 0.1445, 0.7864, 0.1186, 0.7993, 0.1134, 0.7911, 0.2138, 0.785, 0.2192, 0.7884, 0.2104, 0.8055, 0.2045, 0.8031, 0.2418, 0.7555, 0.2456, 0.7607, 0.2311, 0.7733, 0.2264, 0.7689, 0.2589, 0.7988, 0.2552, 0.8018, 0.2453, 0.7919, 0.2483, 0.7882, 0.1778, 0.7157, 0.1817, 0.7211, 0.1668, 0.734, 0.1621, 0.7294, 0.236, 0.7798, 0.2337, 0.7839, 0.2208, 0.7783, 0.2223, 0.7739, 0.3127, 0.8126, 0.3059, 0.8195, 0.2834, 0.8014, 0.2887, 0.7933, 0.2615, 0.7789, 0.2578, 0.7878, 0.2301, 0.7793, 0.232, 0.7698, 0.2233, 0.7718, 0.2242, 0.7763, 0.2112, 0.7802, 0.2095, 0.776, 0.1987, 0.8635, 0.205, 0.8623, 0.2104, 0.8807, 0.2045, 0.8831, 0.1987, 0.8228, 0.205, 0.824, 0.2032, 0.8431, 0.1968, 0.8431, 0.1244, 0.7947, 0.1278, 0.8024, 0.1058, 0.8146, 0.101, 0.8076, 0.1337, 0.7846, 0.1402, 0.7859, 0.1383, 0.8055, 0.1317, 0.8055, 0.273, 0.825, 0.2685, 0.8264, 0.263, 0.8135, 0.2672, 0.8112, 0.3477, 0.8628, 0.3388, 0.8667, 0.3246, 0.8415, 0.3326, 0.836, 0.1491, 0.7459, 0.1547, 0.7494, 0.1457, 0.767, 0.1396, 0.7645, 0.2418, 0.9308, 0.2456, 0.9255, 0.2622, 0.9351, 0.2595, 0.941, 0.2138, 0.9013, 0.2192, 0.8978, 0.2311, 0.9129, 0.2264, 0.9174, 0.229, 0.7913, 0.2261, 0.7992, 0.2017, 0.7929, 0.2031, 0.7846, 0.1491, 0.8651, 0.1547, 0.8615, 0.1668, 0.877, 0.1621, 0.8815, 0.1764, 0.7829, 0.1766, 0.7914, 0.1517, 0.7945, 0.1498, 0.7863, 0.164, 0.7777, 0.166, 0.7819, 0.154, 0.7891, 0.1512, 0.7853, 0.1337, 0.8263, 0.1402, 0.8251, 0.1457, 0.844, 0.1396, 0.8464, 0.1401, 0.7953, 0.1436, 0.7985, 0.1351, 0.8096, 0.1311, 0.8071, 0.2906, 0.7907, 0.2875, 0.794, 0.2767, 0.7857, 0.2791, 0.7819, 0.3077, 0.8139, 0.3035, 0.8159, 0.2966, 0.8042, 0.3003, 0.8015, 0.06851, 0.8328, 0.07636, 0.8385, 0.06157, 0.8633, 0.05277, 0.8592, 0.086, 0.7452, 0.09371, 0.7596, 0.09371, 0.7879, 0.086, 0.8028, 0.07084, 0.6536, 0.07854, 0.6379, 0.09335, 0.6379, 0.1011, 0.6536, 0.1637, 0.7991, 0.1714, 0.7844, 0.1862, 0.7844, 0.1939, 0.7991, 0.2788, 0.77, 0.2711, 0.7856, 0.2563, 0.7856, 0.2486, 0.77, 0.1676, 0.9507, 0.1753, 0.9352, 0.1901, 0.9352, 0.1979, 0.9507, 0.1236, 0.7674, 0.1313, 0.7818, 0.1313, 0.81, 0.1236, 0.825, 0.1969, 0.7925, 0.2004, 0.7982, 0.2004, 0.8107, 0.1969, 0.818, 0.1162, 0.7452, 0.1085, 0.7596, 0.09371, 0.7596, 0.086, 0.7452, 0.1011, 0.6536, 0.09335, 0.6379, 0.09335, 0.6142, 0.1011, 0.6051, 0.1939, 0.7991, 0.1862, 0.7844, 0.1862, 0.7562, 0.1939, 0.7415, 0.04336, 0.8657, 0.05107, 0.8754, 0.05107, 0.8998, 0.04336, 0.9155, 0.2904, 0.5544, 0.2863, 0.5522, 0.2863, 0.5478, 0.2904, 0.5455, 0.2108, 0.7925, 0.2072, 0.7982, 0.2004, 0.7982, 0.1969, 0.7925, 0.1979, 0.9507, 0.1901, 0.9352, 0.1901, 0.9121, 0.1979, 0.9036, 0.1506, 0.9056, 0.1429, 0.8899, 0.1429, 0.8655, 0.1506, 0.8559, 0.0623, 0.7606, 0.05024, 0.7529, 0.05024, 0.7381, 0.0623, 0.7303, 0.1969, 0.7144, 0.2004, 0.7217, 0.2004, 0.7341, 0.1969, 0.7398, 0.086, 0.8028, 0.09371, 0.7879, 0.1085, 0.7879, 0.1162, 0.8028, 0.4165, 0.7617, 0.428, 0.7695, 0.428, 0.7843, 0.4165, 0.792, 0.1183, 0.9662, 0.1106, 0.9577, 0.1106, 0.9346, 0.1183, 0.9191, 0.1203, 0.9056, 0.128, 0.8899, 0.1429, 0.8899, 0.1506, 0.9056, 0.2788, 0.8184, 0.2711, 0.8094, 0.2711, 0.7856, 0.2788, 0.77, 0.1538, 0.825, 0.1461, 0.81, 0.1461, 0.7818, 0.1538, 0.7674, 0.1969, 0.818, 0.2004, 0.8107, 0.2072, 0.8107, 0.2108, 0.818, 0.07084, 0.6051, 0.07854, 0.6142, 0.07854, 0.6379, 0.07084, 0.6536, 0.2108, 0.7144, 0.2072, 0.7217, 0.2004, 0.7217, 0.1969, 0.7144, 0.1162, 0.8028, 0.1085, 0.7879, 0.1085, 0.7596, 0.1162, 0.7452, 0.1637, 0.7415, 0.1714, 0.7562, 0.1714, 0.7844, 0.1637, 0.7991, 0.04336, 0.9155, 0.05107, 0.8998, 0.06587, 0.8998, 0.07358, 0.9155, 0.2108, 0.818, 0.2072, 0.8107, 0.2072, 0.7982, 0.2108, 0.7925, 0.1676, 0.9036, 0.1753, 0.9121, 0.1753, 0.9352, 0.1676, 0.9507, 0.3202, 0.6644, 0.3318, 0.6721, 0.3318, 0.687, 0.3202, 0.6947, 0.1236, 0.825, 0.1313, 0.81, 0.1461, 0.81, 0.1538, 0.825, 0.7753, 0.2916, 0.7786, 0.3753, 0.7676, 0.3753, 0.7707, 0.2916, 0.7669, 0.2916, 0.7676, 0.3749, 0.7618, 0.3749, 0.7625, 0.2916, 0.7976, 0.2916, 0.8007, 0.3753, 0.7897, 0.3753, 0.793, 0.2916, 0.9338, 0.06142, 0.9344, 0.1438, 0.9286, 0.1438, 0.9293, 0.06142, 0.7451, 0.2916, 0.7484, 0.3753, 0.7373, 0.3753, 0.7404, 0.2916, 0.9212, 0.3838, 0.9218, 0.4491, 0.916, 0.4491, 0.9167, 0.3838, 0.7563, 0.2916, 0.7594, 0.3753, 0.7484, 0.3753, 0.7517, 0.2916, 0.9396, 0.1227, 0.9403, 0.1837, 0.9344, 0.1837, 0.9351, 0.1227, 0.622, 0.3538, 0.6253, 0.4375, 0.6143, 0.4375, 0.6174, 0.3538, 0.8122, 0.3753, 0.8129, 0.4502, 0.8071, 0.4502, 0.8078, 0.3753, 0.567, 0.3538, 0.5701, 0.4375, 0.5591, 0.4375, 0.5624, 0.3538, 0.7853, 0.3753, 0.786, 0.4529, 0.7802, 0.4529, 0.7809, 0.3753, 0.8416, 0.2916, 0.8449, 0.3753, 0.8338, 0.3753, 0.8369, 0.2916, 0.9335, 0.2981, 0.9329, 0.2164, 0.9387, 0.2164, 0.938, 0.2981, 0.5891, 0.3538, 0.5922, 0.4375, 0.5811, 0.4375, 0.5845, 0.3538, 0.85, 0.3746, 0.8507, 0.4534, 0.8449, 0.4534, 0.8456, 0.3746, 0.633, 0.3538, 0.6364, 0.4375, 0.6253, 0.4375, 0.6284, 0.3538, 0.7003, 0.3749, 0.701, 0.4537, 0.6952, 0.4537, 0.6958, 0.3749, 0.8197, 0.2916, 0.8228, 0.3753, 0.8118, 0.3753, 0.8151, 0.2916, 0.9335, 0.3818, 0.9329, 0.3001, 0.9387, 0.3001, 0.938, 0.3818, 0.6563, 0.3538, 0.6596, 0.4375, 0.6486, 0.4375, 0.6517, 0.3538, 0.9396, 0.06142, 0.9403, 0.1227, 0.9344, 0.1227, 0.9351, 0.06142, 0.924, 0.3001, 0.9271, 0.3838, 0.916, 0.3838, 0.9193, 0.3001, 0.9277, 0.448, 0.9271, 0.3825, 0.9329, 0.3825, 0.9322, 0.448, 0.611, 0.3538, 0.6143, 0.4375, 0.6032, 0.4375, 0.6063, 0.3538, 0.9322, 0.3001, 0.9329, 0.3825, 0.9271, 0.3825, 0.9277, 0.3001, 0.6443, 0.3538, 0.6474, 0.4375, 0.6364, 0.4375, 0.6397, 0.3538, 0.7003, 0.2916, 0.701, 0.3749, 0.6952, 0.3749, 0.6958, 0.2916, 0.6674, 0.3538, 0.6707, 0.4375, 0.6596, 0.4375, 0.6628, 0.3538, 0.7948, 0.3753, 0.7955, 0.4527, 0.7897, 0.4527, 0.7903, 0.3753, 0.924, 0.2164, 0.9271, 0.3001, 0.916, 0.3001, 0.9193, 0.2164, 0.818, 0.3753, 0.8187, 0.4501, 0.8129, 0.4501, 0.8136, 0.3753, 0.8305, 0.2916, 0.8338, 0.3753, 0.8228, 0.3753, 0.8259, 0.2916, 0.9338, 0.1438, 0.9344, 0.2074, 0.9286, 0.2074, 0.9293, 0.1438, 0.6001, 0.3538, 0.6032, 0.4375, 0.5922, 0.4375, 0.5955, 0.3538, 0.7962, 0.4515, 0.7955, 0.3753, 0.8013, 0.3753, 0.8006, 0.4515, 0.556, 0.3538, 0.5591, 0.4375, 0.548, 0.4375, 0.5513, 0.3538, 0.9277, 0.2993, 0.9271, 0.2164, 0.9329, 0.2164, 0.9322, 0.2993, 0.5779, 0.3538, 0.5811, 0.4375, 0.5701, 0.4375, 0.5732, 0.3538, 0.85, 0.2916, 0.8507, 0.3746, 0.8449, 0.3746, 0.8455, 0.2916, 0.7864, 0.2916, 0.7897, 0.3753, 0.7786, 0.3753, 0.7817, 0.2916, 0.8064, 0.3753, 0.8071, 0.4513, 0.8013, 0.4513, 0.802, 0.3753, 0.8087, 0.2916, 0.8118, 0.3753, 0.8007, 0.3753, 0.804, 0.2916, 0.9335, 0.446, 0.9329, 0.3825, 0.9387, 0.3825, 0.938, 0.446, 0.2501, 0.2631, 0.211, 0.2574, 0.2141, 0.2466, 0.2501, 0.2631, 0.2141, 0.2466, 0.2202, 0.2371, 0.2501, 0.2631, 0.2202, 0.2371, 0.2287, 0.2298, 0.2501, 0.2631, 0.2287, 0.2298, 0.2389, 0.2251, 0.2501, 0.2631, 0.2389, 0.2251, 0.2501, 0.2235, 0.2501, 0.2631, 0.2501, 0.2235, 0.2612, 0.2251, 0.2501, 0.2631, 0.2612, 0.2251, 0.2714, 0.2298, 0.2501, 0.2631, 0.2714, 0.2298, 0.2799, 0.2371, 0.2501, 0.2631, 0.2799, 0.2371, 0.286, 0.2466, 0.2501, 0.2631, 0.286, 0.2466, 0.2892, 0.2574, 0.2501, 0.2631, 0.2892, 0.2574, 0.2892, 0.2687, 0.2501, 0.2631, 0.2892, 0.2687, 0.286, 0.2795, 0.2501, 0.2631, 0.286, 0.2795, 0.2799, 0.289, 0.2501, 0.2631, 0.2799, 0.289, 0.2714, 0.2964, 0.2501, 0.2631, 0.2714, 0.2964, 0.2612, 0.3011, 0.2501, 0.2631, 0.2612, 0.3011, 0.2501, 0.3027, 0.2501, 0.2631, 0.2501, 0.3027, 0.2389, 0.3011, 0.2501, 0.2631, 0.2389, 0.3011, 0.2287, 0.2964, 0.2501, 0.2631, 0.2287, 0.2964, 0.2202, 0.289, 0.2501, 0.2631, 0.2202, 0.289, 0.2141, 0.2795, 0.2501, 0.2631, 0.2141, 0.2795, 0.211, 0.2687, 0.2501, 0.2631, 0.211, 0.2687, 0.211, 0.2574, 0.0949, 0.1354, 0.0949, 0.1241, 0.09807, 0.1133, 0.1041, 0.1038, 0.1126, 0.09643, 0.1229, 0.09175, 0.134, 0.09014, 0.1451, 0.09175, 0.1553, 0.09643, 0.1638, 0.1038, 0.1699, 0.1133, 0.1731, 0.1241, 0.1731, 0.1354, 0.1699, 0.1462, 0.1638, 0.1557, 0.1553, 0.1631, 0.1451, 0.1678, 0.134, 0.1694, 0.1229, 0.1678, 0.1126, 0.1631, 0.1041, 0.1557, 0.09807, 0.1462])
me_002.materials.append(mat_mat_props_k)
me_002.use_remesh_preserve_volume = False
me_002.use_remesh_preserve_attributes = False
me_002.use_mirror_vertex_groups = False
me_002.update()

# ---- objects
ob_x = bpy.data.objects.new('Область', light_x)
ob_props_k = bpy.data.objects.new('Props_K', me_002)
ob_camera = bpy.data.objects.new('Camera', cam_camera)

# ---- transforms, parenting, visibility, modifiers, constraints
ob_x.location = (0.2334, -0.8804, 1.242)
ob_x.rotation_euler = (0.6201, -0.0, 0.0)
ob_x.scale = (26.66, 26.66, 26.66)
ob_x.lineart.crease_threshold = 0.0
ob_props_k.location = (0.0, 0.0, 0.0)
ob_props_k.lineart.crease_threshold = 0.0
ob_camera.location = (7.481, -6.508, 5.344)
ob_camera.rotation_euler = (1.109, 0.01082, 0.8149)
ob_camera.lock_rotations_4d = False
ob_camera.empty_display_type = 'ARROWS'
ob_camera.color = (0.0, 0.0, 0.0, 0.0)
ob_camera.hide_viewport = True
ob_camera.hide_select = True
ob_camera.hide_render = True
ob_camera.display_type = 'WIRE'
ob_camera.lineart.crease_threshold = 0.0

# ---- collection membership
col_collection_1.objects.link(ob_x)
col_collection_1.objects.link(ob_props_k)
col_collection_1.objects.link(ob_camera)

# ---- scene / render settings (as saved in the file)
scene.camera = ob_camera
scene.frame_start = 1; scene.frame_end = 250; scene.frame_set(8)
scene.render.engine = 'CYCLES'
scene.render.resolution_percentage = 50
scene.render.dither_intensity = 0.0
scene.cycles.use_denoising = False
scene.cycles.samples = 10
scene.cycles.sampling_pattern = 'TABULATED_SOBOL'
scene.cycles.light_sampling_threshold = 0.0
scene.cycles.use_adaptive_sampling = False
scene.cycles.use_light_tree = False
scene.cycles.blur_glossy = 0.0
scene.cycles.pixel_filter_type = 'GAUSSIAN'
scene.cycles.sample_clamp_indirect = 0.0
scene.view_settings.view_transform = 'Standard'
bpy.context.view_layer.update()
